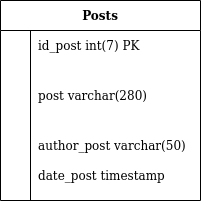

The diagram above was exported from draw.io. Its source (the exported page's mxGraphModel, read from the mxfile embedded in the PNG):
<mxGraphModel dx="1202" dy="684" grid="1" gridSize="10" guides="1" tooltips="1" connect="1" arrows="1" fold="1" page="1" pageScale="1" pageWidth="850" pageHeight="1100" background="none" math="0" shadow="0">
  <root>
    <mxCell id="0" />
    <mxCell id="1" parent="0" />
    <mxCell id="fDKzf_2noSNrb0V9igMv-1" value="Posts" style="shape=table;startSize=30;container=1;collapsible=1;childLayout=tableLayout;fixedRows=1;rowLines=0;fontStyle=1;align=center;resizeLast=1;" parent="1" vertex="1">
      <mxGeometry x="180" y="110" width="200" height="200" as="geometry" />
    </mxCell>
    <mxCell id="fDKzf_2noSNrb0V9igMv-5" value="" style="shape=partialRectangle;collapsible=0;dropTarget=0;pointerEvents=0;fillColor=none;top=0;left=0;bottom=0;right=0;points=[[0,0.5],[1,0.5]];portConstraint=eastwest;" parent="fDKzf_2noSNrb0V9igMv-1" vertex="1">
      <mxGeometry y="30" width="200" height="30" as="geometry" />
    </mxCell>
    <mxCell id="fDKzf_2noSNrb0V9igMv-6" value="" style="shape=partialRectangle;connectable=0;fillColor=none;top=0;left=0;bottom=0;right=0;editable=1;overflow=hidden;" parent="fDKzf_2noSNrb0V9igMv-5" vertex="1">
      <mxGeometry width="30" height="30" as="geometry" />
    </mxCell>
    <mxCell id="fDKzf_2noSNrb0V9igMv-7" value="id_post int(7) PK" style="shape=partialRectangle;connectable=0;fillColor=none;top=0;left=0;bottom=0;right=0;align=left;spacingLeft=6;overflow=hidden;" parent="fDKzf_2noSNrb0V9igMv-5" vertex="1">
      <mxGeometry x="30" width="170" height="30" as="geometry" />
    </mxCell>
    <mxCell id="fDKzf_2noSNrb0V9igMv-8" value="" style="shape=partialRectangle;collapsible=0;dropTarget=0;pointerEvents=0;fillColor=none;top=0;left=0;bottom=0;right=0;points=[[0,0.5],[1,0.5]];portConstraint=eastwest;" parent="fDKzf_2noSNrb0V9igMv-1" vertex="1">
      <mxGeometry y="60" width="200" height="70" as="geometry" />
    </mxCell>
    <mxCell id="fDKzf_2noSNrb0V9igMv-9" value="" style="shape=partialRectangle;connectable=0;fillColor=none;top=0;left=0;bottom=0;right=0;editable=1;overflow=hidden;" parent="fDKzf_2noSNrb0V9igMv-8" vertex="1">
      <mxGeometry width="30" height="70" as="geometry" />
    </mxCell>
    <mxCell id="fDKzf_2noSNrb0V9igMv-10" value="post varchar(280)" style="shape=partialRectangle;connectable=0;fillColor=none;top=0;left=0;bottom=0;right=0;align=left;spacingLeft=6;overflow=hidden;" parent="fDKzf_2noSNrb0V9igMv-8" vertex="1">
      <mxGeometry x="30" width="170" height="70" as="geometry" />
    </mxCell>
    <mxCell id="fDKzf_2noSNrb0V9igMv-11" value="" style="shape=partialRectangle;collapsible=0;dropTarget=0;pointerEvents=0;fillColor=none;top=0;left=0;bottom=0;right=0;points=[[0,0.5],[1,0.5]];portConstraint=eastwest;" parent="fDKzf_2noSNrb0V9igMv-1" vertex="1">
      <mxGeometry y="130" width="200" height="30" as="geometry" />
    </mxCell>
    <mxCell id="fDKzf_2noSNrb0V9igMv-12" value="" style="shape=partialRectangle;connectable=0;fillColor=none;top=0;left=0;bottom=0;right=0;editable=1;overflow=hidden;" parent="fDKzf_2noSNrb0V9igMv-11" vertex="1">
      <mxGeometry width="30" height="30" as="geometry" />
    </mxCell>
    <mxCell id="fDKzf_2noSNrb0V9igMv-13" value="author_post varchar(50)" style="shape=partialRectangle;connectable=0;fillColor=none;top=0;left=0;bottom=0;right=0;align=left;spacingLeft=6;overflow=hidden;" parent="fDKzf_2noSNrb0V9igMv-11" vertex="1">
      <mxGeometry x="30" width="170" height="30" as="geometry" />
    </mxCell>
    <mxCell id="fDKzf_2noSNrb0V9igMv-14" value="" style="shape=partialRectangle;collapsible=0;dropTarget=0;pointerEvents=0;fillColor=none;top=0;left=0;bottom=0;right=0;points=[[0,0.5],[1,0.5]];portConstraint=eastwest;" parent="fDKzf_2noSNrb0V9igMv-1" vertex="1">
      <mxGeometry y="160" width="200" height="30" as="geometry" />
    </mxCell>
    <mxCell id="fDKzf_2noSNrb0V9igMv-15" value="" style="shape=partialRectangle;connectable=0;fillColor=none;top=0;left=0;bottom=0;right=0;editable=1;overflow=hidden;" parent="fDKzf_2noSNrb0V9igMv-14" vertex="1">
      <mxGeometry width="30" height="30" as="geometry" />
    </mxCell>
    <mxCell id="fDKzf_2noSNrb0V9igMv-16" value="date_post timestamp" style="shape=partialRectangle;connectable=0;fillColor=none;top=0;left=0;bottom=0;right=0;align=left;spacingLeft=6;overflow=hidden;" parent="fDKzf_2noSNrb0V9igMv-14" vertex="1">
      <mxGeometry x="30" width="170" height="30" as="geometry" />
    </mxCell>
  </root>
</mxGraphModel>